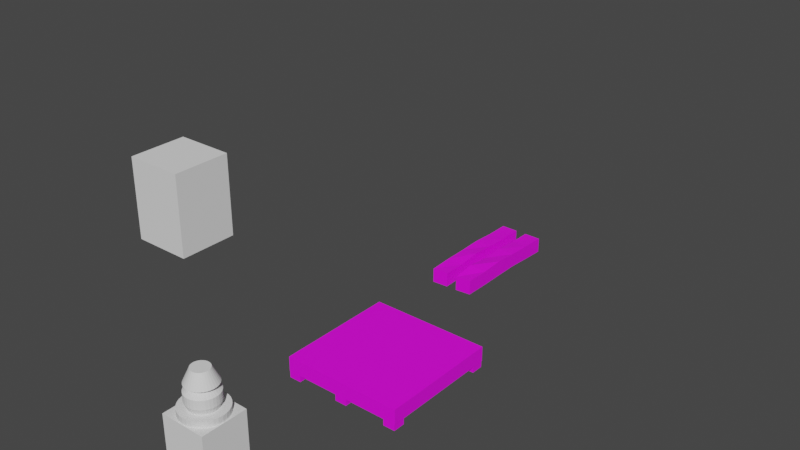 # Source: untitled.blend  (saved by Blender 2.93.21; exported with 4.5.12 LTS)
import bpy
from mathutils import Matrix  # noqa: F401  (used for matrix-valued properties, if any)

bpy.ops.wm.read_factory_settings(use_empty=True)
scene = bpy.context.scene
scene.name = 'Scene'

# ---- collections
col_collection = bpy.data.collections.new('Collection'); scene.collection.children.link(col_collection)
col_plataforma_2x2 = bpy.data.collections.new('Plataforma 2x2'); scene.collection.children.link(col_plataforma_2x2)
col_plataforma_tablas_sueltas = bpy.data.collections.new('Plataforma tablas sueltas'); scene.collection.children.link(col_plataforma_tablas_sueltas)

# ---- images (referenced by path relative to the original .blend; pixels are not part of the script)
import os
ASSET_DIR = os.environ.get("B2B_ASSET_DIR", "")  # directory of the original .blend (textures are referenced by path, not embedded)
HERE = os.path.dirname(os.path.abspath(__file__))  # packed textures are extracted next to this script under _unpacked/

def load_image(name, relpath, width, height, colorspace="sRGB"):
    """Load a texture the original file referenced (path relative to the .blend, or extracted next to this script)."""
    p = next((c for c in (os.path.join(HERE, relpath), os.path.join(ASSET_DIR, relpath)) if relpath and os.path.exists(c)), "")
    if p:
        img = bpy.data.images.load(p, check_existing=True)
        img.name = name
    else:  # same state as the original file: an image datablock whose file is absent (Cycles renders it pink)
        img = bpy.data.images.new(name, width, height)
        img.source = "FILE"
        img.filepath = "//" + (relpath or name)
    img.colorspace_settings.name = colorspace
    return img
img_texturescom_woodrough0089_1_seamless_s_jpg = load_image('TexturesCom_WoodRough0089_1_seamless_S.jpg', 'TexturesCom_WoodRough0089_1_seamless_S.jpg', 1024, 1024, 'sRGB')

# ---- materials (node trees are filled in below, after node groups)
mat_tablas = bpy.data.materials.new('Tablas')
mat_tablas.use_transparent_shadow = False
mat_madera_soporte = bpy.data.materials.new('madera soporte')
mat_madera_soporte.use_transparent_shadow = False

# ---- material node trees
mat_tablas.use_nodes = True; mat_tablas.node_tree.nodes.clear()
_N = mat_tablas.node_tree.nodes; _L = mat_tablas.node_tree.links
n0 = _N.new('ShaderNodeBsdfPrincipled'); n0.name = 'Principled BSDF'; n0.location = (10, 300)
n0.distribution = 'GGX'
n0.subsurface_method = 'BURLEY'
n0.inputs[3].default_value = 1.45
n0.inputs[27].default_value = (0.0, 0.0, 0.0, 1.0)
n0.inputs[28].default_value = 1.0
n1 = _N.new('ShaderNodeOutputMaterial'); n1.name = 'Material Output'; n1.location = (300, 300)
n2 = _N.new('ShaderNodeTexImage'); n2.name = 'Image Texture'; n2.location = (-280, 280)
n2.image = img_texturescom_woodrough0089_1_seamless_s_jpg
_L.new(n0.outputs[0], n1.inputs[0])
_L.new(n2.outputs[0], n0.inputs[0])
n1.is_active_output = True
mat_madera_soporte.use_nodes = True; mat_madera_soporte.node_tree.nodes.clear()
_N = mat_madera_soporte.node_tree.nodes; _L = mat_madera_soporte.node_tree.links
n0 = _N.new('ShaderNodeBsdfPrincipled'); n0.name = 'Principled BSDF'; n0.location = (10, 300)
n0.distribution = 'GGX'
n0.subsurface_method = 'BURLEY'
n0.inputs[3].default_value = 1.45
n0.inputs[27].default_value = (0.0, 0.0, 0.0, 1.0)
n0.inputs[28].default_value = 1.0
n1 = _N.new('ShaderNodeOutputMaterial'); n1.name = 'Material Output'; n1.location = (300, 300)
n2 = _N.new('ShaderNodeTexImage'); n2.name = 'Image Texture'; n2.location = (-280, 280)
n2.image = img_texturescom_woodrough0089_1_seamless_s_jpg
_L.new(n0.outputs[0], n1.inputs[0])
_L.new(n2.outputs[0], n0.inputs[0])
n1.is_active_output = True

# ---- world
world_world = bpy.data.worlds.new('World'); scene.world = world_world
world_world.use_nodes = True; world_world.node_tree.nodes.clear()
_N = world_world.node_tree.nodes; _L = world_world.node_tree.links
n0 = _N.new('ShaderNodeOutputWorld'); n0.name = 'World Output'; n0.location = (300, 300)
n1 = _N.new('ShaderNodeBackground'); n1.name = 'Background'; n1.location = (10, 300)
n1.inputs[0].default_value = (0.05088, 0.05088, 0.05088, 1.0)
_L.new(n1.outputs[0], n0.inputs[0])
n0.is_active_output = True
world_world.color = (0.05088, 0.05088, 0.05088)
world_world.use_sun_shadow = False
world_world.sun_shadow_jitter_overblur = 0.0

# ---- meshes
me_cube_001 = bpy.data.meshes.new('Cube.001')
me_cube_001.from_pydata([(-1.0, -1.0, -1.0), (-1.0, -1.0, 1.0), (-1.0, 1.0, -1.0), (-1.0, 1.0, 1.0), (1.0, -1.0, -1.0), (1.0, -1.0, 1.0), (1.0, 1.0, -1.0), (1.0, 1.0, 1.0)], [], [(0, 1, 3, 2), (2, 3, 7, 6), (6, 7, 5, 4), (4, 5, 1, 0), (2, 6, 4, 0), (7, 3, 1, 5)])
_uv = me_cube_001.uv_layers.new(name='UVMap')
_uv.uv.foreach_set('vector', [0.375, 0.0, 0.625, 0.0, 0.625, 0.25, 0.375, 0.25, 0.375, 0.25, 0.625, 0.25, 0.625, 0.5, 0.375, 0.5, 0.375, 0.5, 0.625, 0.5, 0.625, 0.75, 0.375, 0.75, 0.375, 0.75, 0.625, 0.75, 0.625, 1.0, 0.375, 1.0, 0.125, 0.5, 0.375, 0.5, 0.375, 0.75, 0.125, 0.75, 0.625, 0.5, 0.875, 0.5, 0.875, 0.75, 0.625, 0.75])
me_cube_001.use_remesh_fix_poles = True
me_cube_001.use_remesh_preserve_attributes = False
me_cube_001.update()
me_cylinder_001 = bpy.data.meshes.new('Cylinder.001')
me_cylinder_001.from_pydata([(-4.978e-08, 0.6089, -1.0), (0.0, 1.0, 1.0), (0.1188, 0.5972, -1.0), (0.1951, 0.9808, 1.0), (0.233, 0.5625, -1.0), (0.3827, 0.9239, 1.0), (0.3383, 0.5063, -1.0), (0.5556, 0.8315, 1.0), (0.4305, 0.4305, -1.0), (0.7071, 0.7071, 1.0), (0.5063, 0.3383, -1.0), (0.8315, 0.5556, 1.0), (0.5625, 0.233, -1.0), (0.9239, 0.3827, 1.0), (0.5972, 0.1188, -1.0), (0.9808, 0.1951, 1.0), (0.6089, -3.2e-08, -1.0), (1.0, -4.371e-08, 1.0), (0.5972, -0.1188, -1.0), (0.9808, -0.1951, 1.0), (0.5625, -0.233, -1.0), (0.9239, -0.3827, 1.0), (0.5063, -0.3383, -1.0), (0.8315, -0.5556, 1.0), (0.4305, -0.4305, -1.0), (0.7071, -0.7071, 1.0), (0.3383, -0.5063, -1.0), (0.5556, -0.8315, 1.0), (0.233, -0.5625, -1.0), (0.3827, -0.9239, 1.0), (0.1188, -0.5972, -1.0), (0.1951, -0.9808, 1.0), (-6.4e-08, -0.6089, -1.0), (-8.742e-08, -1.0, 1.0), (-0.1188, -0.5972, -1.0), (-0.1951, -0.9808, 1.0), (-0.233, -0.5625, -1.0), (-0.3827, -0.9239, 1.0), (-0.3383, -0.5063, -1.0), (-0.5556, -0.8315, 1.0), (-0.4305, -0.4305, -1.0), (-0.7071, -0.7071, 1.0), (-0.5063, -0.3383, -1.0), (-0.8315, -0.5556, 1.0), (-0.5625, -0.233, -1.0), (-0.9239, -0.3827, 1.0), (-0.5972, -0.1188, -1.0), (-0.9808, -0.1951, 1.0), (-0.6089, 1.192e-08, -1.0), (-1.0, 1.192e-08, 1.0), (-0.5972, 0.1188, -1.0), (-0.9808, 0.1951, 1.0), (-0.5625, 0.233, -1.0), (-0.9239, 0.3827, 1.0), (-0.5063, 0.3383, -1.0), (-0.8315, 0.5556, 1.0), (-0.4305, 0.4305, -1.0), (-0.7071, 0.7071, 1.0), (-0.3383, 0.5063, -1.0), (-0.5556, 0.8315, 1.0), (-0.233, 0.5625, -1.0), (-0.3827, 0.9239, 1.0), (-0.1188, 0.5972, -1.0), (-0.1951, 0.9808, 1.0), (0.0, 1.0, -1.0), (0.1951, 0.9808, -1.0), (0.3827, 0.9239, -1.0), (0.5556, 0.8315, -1.0), (0.7071, 0.7071, -1.0), (0.8315, 0.5556, -1.0), (0.9239, 0.3827, -1.0), (0.9808, 0.1951, -1.0), (1.0, -4.371e-08, -1.0), (0.9808, -0.1951, -1.0), (0.9239, -0.3827, -1.0), (0.8315, -0.5556, -1.0), (0.7071, -0.7071, -1.0), (0.5556, -0.8315, -1.0), (0.3827, -0.9239, -1.0), (0.1951, -0.9808, -1.0), (-8.742e-08, -1.0, -1.0), (-0.1951, -0.9808, -1.0), (-0.3827, -0.9239, -1.0), (-0.5556, -0.8315, -1.0), (-0.7071, -0.7071, -1.0), (-0.8315, -0.5556, -1.0), (-0.9239, -0.3827, -1.0), (-0.9808, -0.1951, -1.0), (-1.0, 1.192e-08, -1.0), (-0.9808, 0.1951, -1.0), (-0.9239, 0.3827, -1.0), (-0.8315, 0.5556, -1.0), (-0.7071, 0.7071, -1.0), (-0.5556, 0.8315, -1.0), (-0.3827, 0.9239, -1.0), (-0.1951, 0.9808, -1.0), (0.0, 1.0, -1.0), (0.1951, 0.9808, -1.0), (0.3827, 0.9239, -1.0), (0.5556, 0.8315, -1.0), (0.7071, 0.7071, -1.0), (0.8315, 0.5556, -1.0), (0.9239, 0.3827, -1.0), (0.9808, 0.1951, -1.0), (1.0, -4.371e-08, -1.0), (0.9808, -0.1951, -1.0), (0.9239, -0.3827, -1.0), (0.8315, -0.5556, -1.0), (0.7071, -0.7071, -1.0), (0.5556, -0.8315, -1.0), (0.3827, -0.9239, -1.0), (0.1951, -0.9808, -1.0), (-8.742e-08, -1.0, -1.0), (-0.1951, -0.9808, -1.0), (-0.3827, -0.9239, -1.0), (-0.5556, -0.8315, -1.0), (-0.7071, -0.7071, -1.0), (-0.8315, -0.5556, -1.0), (-0.9239, -0.3827, -1.0), (-0.9808, -0.1951, -1.0), (-1.0, 1.192e-08, -1.0), (-0.9808, 0.1951, -1.0), (-0.9239, 0.3827, -1.0), (-0.8315, 0.5556, -1.0), (-0.7071, 0.7071, -1.0), (-0.5556, 0.8315, -1.0), (-0.3827, 0.9239, -1.0), (-0.1951, 0.9808, -1.0), (-6.745e-08, 0.7209, -2.557), (0.1406, 0.707, -2.557), (0.2759, 0.666, -2.557), (0.4005, 0.5994, -2.557), (0.5097, 0.5097, -2.557), (0.5994, 0.4005, -2.557), (0.666, 0.2759, -2.557), (0.707, 0.1406, -2.557), (0.7209, -3.614e-08, -2.557), (0.707, -0.1406, -2.557), (0.666, -0.2759, -2.557), (0.5994, -0.4005, -2.557), (0.5097, -0.5097, -2.557), (0.4005, -0.5994, -2.557), (0.2759, -0.666, -2.557), (0.1406, -0.707, -2.557), (-8.428e-08, -0.7209, -2.557), (-0.1406, -0.707, -2.557), (-0.2759, -0.666, -2.557), (-0.4005, -0.5994, -2.557), (-0.5097, -0.5097, -2.557), (-0.5994, -0.4005, -2.557), (-0.666, -0.2759, -2.557), (-0.707, -0.1406, -2.557), (-0.7209, 1.587e-08, -2.557), (-0.707, 0.1406, -2.557), (-0.666, 0.2759, -2.557), (-0.5994, 0.4005, -2.557), (-0.5097, 0.5097, -2.557), (-0.4005, 0.5994, -2.557), (-0.2759, 0.666, -2.557), (-0.1406, 0.707, -2.557), (-7.225e-08, 0.7209, -4.849), (0.1406, 0.707, -4.849), (0.2759, 0.666, -4.849), (0.4005, 0.5994, -4.849), (0.5097, 0.5097, -4.849), (0.5994, 0.4005, -4.849), (0.666, 0.2759, -4.849), (0.707, 0.1406, -4.849), (0.7209, -3.614e-08, -4.849), (0.707, -0.1406, -4.849), (0.666, -0.2759, -4.849), (0.5994, -0.4005, -4.849), (0.5097, -0.5097, -4.849), (0.4005, -0.5994, -4.849), (0.2759, -0.666, -4.849), (0.1406, -0.707, -4.849), (-8.908e-08, -0.7209, -4.849), (-0.1406, -0.707, -4.849), (-0.2759, -0.666, -4.849), (-0.4005, -0.5994, -4.849), (-0.5097, -0.5097, -4.849), (-0.5994, -0.4005, -4.849), (-0.666, -0.2759, -4.849), (-0.707, -0.1406, -4.849), (-0.7209, 1.587e-08, -4.849), (-0.707, 0.1406, -4.849), (-0.666, 0.2759, -4.849), (-0.5994, 0.4005, -4.849), (-0.5097, 0.5097, -4.849), (-0.4005, 0.5994, -4.849), (-0.2759, 0.666, -4.849), (-0.1406, 0.707, -4.849), (-7.225e-08, 0.7209, -4.849), (0.1406, 0.707, -4.849), (0.2759, 0.666, -4.849), (0.4005, 0.5994, -4.849), (0.5097, 0.5097, -4.849), (0.5994, 0.4005, -4.849), (0.666, 0.2759, -4.849), (0.707, 0.1406, -4.849), (0.7209, -3.614e-08, -4.849), (0.707, -0.1406, -4.849), (0.666, -0.2759, -4.849), (0.5994, -0.4005, -4.849), (0.5097, -0.5097, -4.849), (0.4005, -0.5994, -4.849), (0.2759, -0.666, -4.849), (0.1406, -0.707, -4.849), (-8.908e-08, -0.7209, -4.849), (-0.1406, -0.707, -4.849), (-0.2759, -0.666, -4.849), (-0.4005, -0.5994, -4.849), (-0.5097, -0.5097, -4.849), (-0.5994, -0.4005, -4.849), (-0.666, -0.2759, -4.849), (-0.707, -0.1406, -4.849), (-0.7209, 1.587e-08, -4.849), (-0.707, 0.1406, -4.849), (-0.666, 0.2759, -4.849), (-0.5994, 0.4005, -4.849), (-0.5097, 0.5097, -4.849), (-0.4005, 0.5994, -4.849), (-0.2759, 0.666, -4.849), (-0.1406, 0.707, -4.849), (-7.637e-08, 0.6874, -6.739), (0.1341, 0.6742, -6.739), (0.263, 0.6351, -6.739), (0.3819, 0.5715, -6.739), (0.486, 0.486, -6.739), (0.5715, 0.3819, -6.739), (0.6351, 0.263, -6.739), (0.6742, 0.1341, -6.739), (0.6874, -4.123e-08, -6.739), (0.6742, -0.1341, -6.739), (0.6351, -0.263, -6.739), (0.5715, -0.3819, -6.739), (0.486, -0.486, -6.739), (0.3819, -0.5715, -6.739), (0.263, -0.6351, -6.739), (0.1341, -0.6742, -6.739), (-9.242e-08, -0.6874, -6.739), (-0.1341, -0.6742, -6.739), (-0.263, -0.6351, -6.739), (-0.3819, -0.5715, -6.739), (-0.486, -0.486, -6.739), (-0.5715, -0.3819, -6.739), (-0.6351, -0.263, -6.739), (-0.6742, -0.1341, -6.739), (-0.6874, 8.355e-09, -6.739), (-0.6742, 0.1341, -6.739), (-0.6351, 0.263, -6.739), (-0.5715, 0.3819, -6.739), (-0.486, 0.486, -6.739), (-0.3819, 0.5715, -6.739), (-0.263, 0.6351, -6.739), (-0.1341, 0.6742, -6.739), (-4.575e-08, 0.3341, -6.739), (0.06518, 0.3277, -6.739), (0.1279, 0.3087, -6.739), (0.1856, 0.2778, -6.739), (0.2362, 0.2362, -6.739), (0.2778, 0.1856, -6.739), (0.3087, 0.1279, -6.739), (0.3277, 0.06518, -6.739), (0.3341, -2.039e-08, -6.739), (0.3277, -0.06518, -6.739), (0.3087, -0.1279, -6.739), (0.2778, -0.1856, -6.739), (0.2362, -0.2362, -6.739), (0.1856, -0.2778, -6.739), (0.1279, -0.3087, -6.739), (0.06518, -0.3277, -6.739), (-5.355e-08, -0.3341, -6.739), (-0.06518, -0.3277, -6.739), (-0.1279, -0.3087, -6.739), (-0.1856, -0.2778, -6.739), (-0.2362, -0.2362, -6.739), (-0.2778, -0.1856, -6.739), (-0.3087, -0.1279, -6.739), (-0.3277, -0.06518, -6.739), (-0.3341, 3.712e-09, -6.739), (-0.3277, 0.06518, -6.739), (-0.3087, 0.1279, -6.739), (-0.2778, 0.1856, -6.739), (-0.2362, 0.2362, -6.739), (-0.1856, 0.2778, -6.739), (-0.1279, 0.3087, -6.739), (-0.06518, 0.3277, -6.739), (-3.278e-08, 0.3956, -10.23), (0.07718, 0.388, -10.23), (0.1514, 0.3655, -10.23), (0.2198, 0.3289, -10.23), (0.2797, 0.2797, -10.23), (0.3289, 0.2198, -10.23), (0.3655, 0.1514, -10.23), (0.388, 0.07718, -10.23), (0.3956, -2.949e-08, -10.23), (0.388, -0.07718, -10.23), (0.3655, -0.1514, -10.23), (0.3289, -0.2198, -10.23), (0.2797, -0.2797, -10.23), (0.2198, -0.3289, -10.23), (0.1514, -0.3655, -10.23), (0.07718, -0.388, -10.23), (-4.202e-08, -0.3956, -10.23), (-0.07718, -0.388, -10.23), (-0.1514, -0.3655, -10.23), (-0.2198, -0.3289, -10.23), (-0.2797, -0.2797, -10.23), (-0.3289, -0.2198, -10.23), (-0.3655, -0.1514, -10.23), (-0.388, -0.07718, -10.23), (-0.3956, -9.52e-10, -10.23), (-0.388, 0.07718, -10.23), (-0.3655, 0.1514, -10.23), (-0.3289, 0.2198, -10.23), (-0.2797, 0.2797, -10.23), (-0.2198, 0.3289, -10.23), (-0.1514, 0.3655, -10.23), (-0.07718, 0.388, -10.23)], [], [(64, 1, 3, 65), (65, 3, 5, 66), (66, 5, 7, 67), (67, 7, 9, 68), (68, 9, 11, 69), (69, 11, 13, 70), (70, 13, 15, 71), (71, 15, 17, 72), (72, 17, 19, 73), (73, 19, 21, 74), (74, 21, 23, 75), (75, 23, 25, 76), (76, 25, 27, 77), (77, 27, 29, 78), (78, 29, 31, 79), (79, 31, 33, 80), (80, 33, 35, 81), (81, 35, 37, 82), (82, 37, 39, 83), (83, 39, 41, 84), (84, 41, 43, 85), (85, 43, 45, 86), (86, 45, 47, 87), (87, 47, 49, 88), (88, 49, 51, 89), (89, 51, 53, 90), (90, 53, 55, 91), (91, 55, 57, 92), (92, 57, 59, 93), (93, 59, 61, 94), (3, 1, 63, 61, 59, 57, 55, 53, 51, 49, 47, 45, 43, 41, 39, 37, 35, 33, 31, 29, 27, 25, 23, 21, 19, 17, 15, 13, 11, 9, 7, 5), (94, 61, 63, 95), (95, 63, 1, 64), (48, 50, 153, 152), (97, 96, 64, 65), (98, 97, 65, 66), (99, 98, 66, 67), (100, 99, 67, 68), (101, 100, 68, 69), (102, 101, 69, 70), (103, 102, 70, 71), (104, 103, 71, 72), (105, 104, 72, 73), (106, 105, 73, 74), (107, 106, 74, 75), (108, 107, 75, 76), (109, 108, 76, 77), (110, 109, 77, 78), (111, 110, 78, 79), (112, 111, 79, 80), (113, 112, 80, 81), (114, 113, 81, 82), (115, 114, 82, 83), (116, 115, 83, 84), (117, 116, 84, 85), (118, 117, 85, 86), (119, 118, 86, 87), (120, 119, 87, 88), (121, 120, 88, 89), (122, 121, 89, 90), (123, 122, 90, 91), (124, 123, 91, 92), (125, 124, 92, 93), (126, 125, 93, 94), (127, 126, 94, 95), (96, 127, 95, 64), (2, 0, 96, 97), (4, 2, 97, 98), (6, 4, 98, 99), (8, 6, 99, 100), (10, 8, 100, 101), (12, 10, 101, 102), (14, 12, 102, 103), (16, 14, 103, 104), (18, 16, 104, 105), (20, 18, 105, 106), (22, 20, 106, 107), (24, 22, 107, 108), (26, 24, 108, 109), (28, 26, 109, 110), (30, 28, 110, 111), (32, 30, 111, 112), (34, 32, 112, 113), (36, 34, 113, 114), (38, 36, 114, 115), (40, 38, 115, 116), (42, 40, 116, 117), (44, 42, 117, 118), (46, 44, 118, 119), (48, 46, 119, 120), (50, 48, 120, 121), (52, 50, 121, 122), (54, 52, 122, 123), (56, 54, 123, 124), (58, 56, 124, 125), (60, 58, 125, 126), (62, 60, 126, 127), (0, 62, 127, 96), (128, 129, 161, 160), (22, 24, 140, 139), (50, 52, 154, 153), (24, 26, 141, 140), (52, 54, 155, 154), (26, 28, 142, 141), (0, 2, 129, 128), (54, 56, 156, 155), (28, 30, 143, 142), (2, 4, 130, 129), (56, 58, 157, 156), (30, 32, 144, 143), (4, 6, 131, 130), (58, 60, 158, 157), (32, 34, 145, 144), (6, 8, 132, 131), (60, 62, 159, 158), (34, 36, 146, 145), (8, 10, 133, 132), (62, 0, 128, 159), (36, 38, 147, 146), (10, 12, 134, 133), (38, 40, 148, 147), (12, 14, 135, 134), (40, 42, 149, 148), (14, 16, 136, 135), (42, 44, 150, 149), (16, 18, 137, 136), (44, 46, 151, 150), (18, 20, 138, 137), (46, 48, 152, 151), (20, 22, 139, 138), (163, 164, 196, 195), (155, 156, 188, 187), (142, 143, 175, 174), (129, 130, 162, 161), (156, 157, 189, 188), (143, 144, 176, 175), (130, 131, 163, 162), (157, 158, 190, 189), (144, 145, 177, 176), (131, 132, 164, 163), (158, 159, 191, 190), (145, 146, 178, 177), (132, 133, 165, 164), (159, 128, 160, 191), (146, 147, 179, 178), (133, 134, 166, 165), (147, 148, 180, 179), (134, 135, 167, 166), (148, 149, 181, 180), (135, 136, 168, 167), (149, 150, 182, 181), (136, 137, 169, 168), (150, 151, 183, 182), (137, 138, 170, 169), (151, 152, 184, 183), (138, 139, 171, 170), (152, 153, 185, 184), (139, 140, 172, 171), (153, 154, 186, 185), (140, 141, 173, 172), (154, 155, 187, 186), (141, 142, 174, 173), (211, 212, 276, 275), (190, 191, 223, 222), (177, 178, 210, 209), (164, 165, 197, 196), (191, 160, 192, 223), (178, 179, 211, 210), (165, 166, 198, 197), (179, 180, 212, 211), (166, 167, 199, 198), (180, 181, 213, 212), (167, 168, 200, 199), (181, 182, 214, 213), (168, 169, 201, 200), (182, 183, 215, 214), (169, 170, 202, 201), (183, 184, 216, 215), (170, 171, 203, 202), (184, 185, 217, 216), (171, 172, 204, 203), (185, 186, 218, 217), (172, 173, 205, 204), (186, 187, 219, 218), (173, 174, 206, 205), (160, 161, 193, 192), (187, 188, 220, 219), (174, 175, 207, 206), (161, 162, 194, 193), (188, 189, 221, 220), (175, 176, 208, 207), (162, 163, 195, 194), (189, 190, 222, 221), (176, 177, 209, 208), (232, 233, 297, 296), (198, 199, 263, 262), (212, 213, 277, 276), (199, 200, 264, 263), (213, 214, 278, 277), (200, 201, 265, 264), (214, 215, 279, 278), (201, 202, 266, 265), (215, 216, 280, 279), (202, 203, 267, 266), (216, 217, 281, 280), (203, 204, 268, 267), (217, 218, 282, 281), (204, 205, 269, 268), (218, 219, 283, 282), (205, 206, 270, 269), (192, 193, 257, 256), (219, 220, 284, 283), (206, 207, 271, 270), (193, 194, 258, 257), (220, 221, 285, 284), (207, 208, 272, 271), (194, 195, 259, 258), (221, 222, 286, 285), (208, 209, 273, 272), (195, 196, 260, 259), (222, 223, 287, 286), (209, 210, 274, 273), (196, 197, 261, 260), (223, 192, 256, 287), (210, 211, 275, 274), (197, 198, 262, 261), (225, 224, 256, 257), (226, 225, 257, 258), (227, 226, 258, 259), (228, 227, 259, 260), (229, 228, 260, 261), (230, 229, 261, 262), (231, 230, 262, 263), (232, 231, 263, 264), (233, 232, 264, 265), (234, 233, 265, 266), (235, 234, 266, 267), (236, 235, 267, 268), (237, 236, 268, 269), (238, 237, 269, 270), (239, 238, 270, 271), (240, 239, 271, 272), (241, 240, 272, 273), (242, 241, 273, 274), (243, 242, 274, 275), (244, 243, 275, 276), (245, 244, 276, 277), (246, 245, 277, 278), (247, 246, 278, 279), (248, 247, 279, 280), (249, 248, 280, 281), (250, 249, 281, 282), (251, 250, 282, 283), (252, 251, 283, 284), (253, 252, 284, 285), (254, 253, 285, 286), (255, 254, 286, 287), (224, 255, 287, 256), (288, 289, 290, 291, 292, 293, 294, 295, 296, 297, 298, 299, 300, 301, 302, 303, 304, 305, 306, 307, 308, 309, 310, 311, 312, 313, 314, 315, 316, 317, 318, 319), (246, 247, 311, 310), (233, 234, 298, 297), (247, 248, 312, 311), (234, 235, 299, 298), (248, 249, 313, 312), (235, 236, 300, 299), (249, 250, 314, 313), (236, 237, 301, 300), (250, 251, 315, 314), (237, 238, 302, 301), (224, 225, 289, 288), (251, 252, 316, 315), (238, 239, 303, 302), (225, 226, 290, 289), (252, 253, 317, 316), (239, 240, 304, 303), (226, 227, 291, 290), (253, 254, 318, 317), (240, 241, 305, 304), (227, 228, 292, 291), (254, 255, 319, 318), (241, 242, 306, 305), (228, 229, 293, 292), (255, 224, 288, 319), (242, 243, 307, 306), (229, 230, 294, 293), (243, 244, 308, 307), (230, 231, 295, 294), (244, 245, 309, 308), (231, 232, 296, 295), (245, 246, 310, 309)])
_uv = me_cylinder_001.uv_layers.new(name='UVMap')
_uv.uv.foreach_set('vector', [1.0, 0.5, 1.0, 1.0, 0.9688, 1.0, 0.9688, 0.5, 0.9688, 0.5, 0.9688, 1.0, 0.9375, 1.0, 0.9375, 0.5, 0.9375, 0.5, 0.9375, 1.0, 0.9062, 1.0, 0.9062, 0.5, 0.9062, 0.5, 0.9062, 1.0, 0.875, 1.0, 0.875, 0.5, 0.875, 0.5, 0.875, 1.0, 0.8438, 1.0, 0.8438, 0.5, 0.8438, 0.5, 0.8438, 1.0, 0.8125, 1.0, 0.8125, 0.5, 0.8125, 0.5, 0.8125, 1.0, 0.7812, 1.0, 0.7812, 0.5, 0.7812, 0.5, 0.7812, 1.0, 0.75, 1.0, 0.75, 0.5, 0.75, 0.5, 0.75, 1.0, 0.7188, 1.0, 0.7188, 0.5, 0.7188, 0.5, 0.7188, 1.0, 0.6875, 1.0, 0.6875, 0.5, 0.6875, 0.5, 0.6875, 1.0, 0.6562, 1.0, 0.6562, 0.5, 0.6562, 0.5, 0.6562, 1.0, 0.625, 1.0, 0.625, 0.5, 0.625, 0.5, 0.625, 1.0, 0.5938, 1.0, 0.5938, 0.5, 0.5938, 0.5, 0.5938, 1.0, 0.5625, 1.0, 0.5625, 0.5, 0.5625, 0.5, 0.5625, 1.0, 0.5312, 1.0, 0.5312, 0.5, 0.5312, 0.5, 0.5312, 1.0, 0.5, 1.0, 0.5, 0.5, 0.5, 0.5, 0.5, 1.0, 0.4688, 1.0, 0.4688, 0.5, 0.4688, 0.5, 0.4688, 1.0, 0.4375, 1.0, 0.4375, 0.5, 0.4375, 0.5, 0.4375, 1.0, 0.4062, 1.0, 0.4062, 0.5, 0.4062, 0.5, 0.4062, 1.0, 0.375, 1.0, 0.375, 0.5, 0.375, 0.5, 0.375, 1.0, 0.3438, 1.0, 0.3438, 0.5, 0.3438, 0.5, 0.3438, 1.0, 0.3125, 1.0, 0.3125, 0.5, 0.3125, 0.5, 0.3125, 1.0, 0.2812, 1.0, 0.2812, 0.5, 0.2812, 0.5, 0.2812, 1.0, 0.25, 1.0, 0.25, 0.5, 0.25, 0.5, 0.25, 1.0, 0.2188, 1.0, 0.2188, 0.5, 0.2188, 0.5, 0.2188, 1.0, 0.1875, 1.0, 0.1875, 0.5, 0.1875, 0.5, 0.1875, 1.0, 0.1562, 1.0, 0.1562, 0.5, 0.1562, 0.5, 0.1562, 1.0, 0.125, 1.0, 0.125, 0.5, 0.125, 0.5, 0.125, 1.0, 0.09375, 1.0, 0.09375, 0.5, 0.09375, 0.5, 0.09375, 1.0, 0.0625, 1.0, 0.0625, 0.5, 0.2968, 0.4854, 0.25, 0.49, 0.2032, 0.4854, 0.1582, 0.4717, 0.1167, 0.4496, 0.08029, 0.4197, 0.05045, 0.3833, 0.02827, 0.3418, 0.01461, 0.2968, 0.01, 0.25, 0.01461, 0.2032, 0.02827, 0.1582, 0.05045, 0.1167, 0.08029, 0.08029, 0.1167, 0.05045, 0.1582, 0.02827, 0.2032, 0.01461, 0.25, 0.01, 0.2968, 0.01461, 0.3418, 0.02827, 0.3833, 0.05045, 0.4197, 0.08029, 0.4496, 0.1167, 0.4717, 0.1582, 0.4854, 0.2032, 0.49, 0.25, 0.4854, 0.2968, 0.4717, 0.3418, 0.4496, 0.3833, 0.4197, 0.4197, 0.3833, 0.4496, 0.3418, 0.4717, 0.0625, 0.5, 0.0625, 1.0, 0.03125, 1.0, 0.03125, 0.5, 0.03125, 0.5, 0.03125, 1.0, 0.0, 1.0, 0.0, 0.5, 0.6039, 0.25, 0.6067, 0.2785, 0.6067, 0.2785, 0.6039, 0.25, 0.7968, 0.4854, 0.75, 0.49, 0.75, 0.49, 0.7968, 0.4854, 0.8418, 0.4717, 0.7968, 0.4854, 0.7968, 0.4854, 0.8418, 0.4717, 0.8833, 0.4496, 0.8418, 0.4717, 0.8418, 0.4717, 0.8833, 0.4496, 0.9197, 0.4197, 0.8833, 0.4496, 0.8833, 0.4496, 0.9197, 0.4197, 0.9496, 0.3833, 0.9197, 0.4197, 0.9197, 0.4197, 0.9496, 0.3833, 0.9717, 0.3418, 0.9496, 0.3833, 0.9496, 0.3833, 0.9717, 0.3418, 0.9854, 0.2968, 0.9717, 0.3418, 0.9717, 0.3418, 0.9854, 0.2968, 0.99, 0.25, 0.9854, 0.2968, 0.9854, 0.2968, 0.99, 0.25, 0.9854, 0.2032, 0.99, 0.25, 0.99, 0.25, 0.9854, 0.2032, 0.9717, 0.1582, 0.9854, 0.2032, 0.9854, 0.2032, 0.9717, 0.1582, 0.9496, 0.1167, 0.9717, 0.1582, 0.9717, 0.1582, 0.9496, 0.1167, 0.9197, 0.08029, 0.9496, 0.1167, 0.9496, 0.1167, 0.9197, 0.08029, 0.8833, 0.05045, 0.9197, 0.08029, 0.9197, 0.08029, 0.8833, 0.05045, 0.8418, 0.02827, 0.8833, 0.05045, 0.8833, 0.05045, 0.8418, 0.02827, 0.7968, 0.01461, 0.8418, 0.02827, 0.8418, 0.02827, 0.7968, 0.01461, 0.75, 0.01, 0.7968, 0.01461, 0.7968, 0.01461, 0.75, 0.01, 0.7032, 0.01461, 0.75, 0.01, 0.75, 0.01, 0.7032, 0.01461, 0.6582, 0.02827, 0.7032, 0.01461, 0.7032, 0.01461, 0.6582, 0.02827, 0.6167, 0.05045, 0.6582, 0.02827, 0.6582, 0.02827, 0.6167, 0.05045, 0.5803, 0.08029, 0.6167, 0.05045, 0.6167, 0.05045, 0.5803, 0.08029, 0.5504, 0.1167, 0.5803, 0.08029, 0.5803, 0.08029, 0.5504, 0.1167, 0.5283, 0.1582, 0.5504, 0.1167, 0.5504, 0.1167, 0.5283, 0.1582, 0.5146, 0.2032, 0.5283, 0.1582, 0.5283, 0.1582, 0.5146, 0.2032, 0.51, 0.25, 0.5146, 0.2032, 0.5146, 0.2032, 0.51, 0.25, 0.5146, 0.2968, 0.51, 0.25, 0.51, 0.25, 0.5146, 0.2968, 0.5283, 0.3418, 0.5146, 0.2968, 0.5146, 0.2968, 0.5283, 0.3418, 0.5504, 0.3833, 0.5283, 0.3418, 0.5283, 0.3418, 0.5504, 0.3833, 0.5803, 0.4197, 0.5504, 0.3833, 0.5504, 0.3833, 0.5803, 0.4197, 0.6167, 0.4496, 0.5803, 0.4197, 0.5803, 0.4197, 0.6167, 0.4496, 0.6582, 0.4717, 0.6167, 0.4496, 0.6167, 0.4496, 0.6582, 0.4717, 0.7032, 0.4854, 0.6582, 0.4717, 0.6582, 0.4717, 0.7032, 0.4854, 0.75, 0.49, 0.7032, 0.4854, 0.7032, 0.4854, 0.75, 0.49, 0.7785, 0.3933, 0.75, 0.3961, 0.75, 0.49, 0.7968, 0.4854, 0.8059, 0.385, 0.7785, 0.3933, 0.7968, 0.4854, 0.8418, 0.4717, 0.8312, 0.3715, 0.8059, 0.385, 0.8418, 0.4717, 0.8833, 0.4496, 0.8533, 0.3533, 0.8312, 0.3715, 0.8833, 0.4496, 0.9197, 0.4197, 0.8715, 0.3312, 0.8533, 0.3533, 0.9197, 0.4197, 0.9496, 0.3833, 0.885, 0.3059, 0.8715, 0.3312, 0.9496, 0.3833, 0.9717, 0.3418, 0.8933, 0.2785, 0.885, 0.3059, 0.9717, 0.3418, 0.9854, 0.2968, 0.8961, 0.25, 0.8933, 0.2785, 0.9854, 0.2968, 0.99, 0.25, 0.8933, 0.2215, 0.8961, 0.25, 0.99, 0.25, 0.9854, 0.2032, 0.885, 0.1941, 0.8933, 0.2215, 0.9854, 0.2032, 0.9717, 0.1582, 0.8715, 0.1688, 0.885, 0.1941, 0.9717, 0.1582, 0.9496, 0.1167, 0.8533, 0.1467, 0.8715, 0.1688, 0.9496, 0.1167, 0.9197, 0.08029, 0.8312, 0.1285, 0.8533, 0.1467, 0.9197, 0.08029, 0.8833, 0.05045, 0.8059, 0.115, 0.8312, 0.1285, 0.8833, 0.05045, 0.8418, 0.02827, 0.7785, 0.1067, 0.8059, 0.115, 0.8418, 0.02827, 0.7968, 0.01461, 0.75, 0.1039, 0.7785, 0.1067, 0.7968, 0.01461, 0.75, 0.01, 0.7215, 0.1067, 0.75, 0.1039, 0.75, 0.01, 0.7032, 0.01461, 0.6941, 0.115, 0.7215, 0.1067, 0.7032, 0.01461, 0.6582, 0.02827, 0.6688, 0.1285, 0.6941, 0.115, 0.6582, 0.02827, 0.6167, 0.05045, 0.6467, 0.1467, 0.6688, 0.1285, 0.6167, 0.05045, 0.5803, 0.08029, 0.6285, 0.1688, 0.6467, 0.1467, 0.5803, 0.08029, 0.5504, 0.1167, 0.615, 0.1941, 0.6285, 0.1688, 0.5504, 0.1167, 0.5283, 0.1582, 0.6067, 0.2215, 0.615, 0.1941, 0.5283, 0.1582, 0.5146, 0.2032, 0.6039, 0.25, 0.6067, 0.2215, 0.5146, 0.2032, 0.51, 0.25, 0.6067, 0.2785, 0.6039, 0.25, 0.51, 0.25, 0.5146, 0.2968, 0.615, 0.3059, 0.6067, 0.2785, 0.5146, 0.2968, 0.5283, 0.3418, 0.6285, 0.3312, 0.615, 0.3059, 0.5283, 0.3418, 0.5504, 0.3833, 0.6467, 0.3533, 0.6285, 0.3312, 0.5504, 0.3833, 0.5803, 0.4197, 0.6688, 0.3715, 0.6467, 0.3533, 0.5803, 0.4197, 0.6167, 0.4496, 0.6941, 0.385, 0.6688, 0.3715, 0.6167, 0.4496, 0.6582, 0.4717, 0.7215, 0.3933, 0.6941, 0.385, 0.6582, 0.4717, 0.7032, 0.4854, 0.75, 0.3961, 0.7215, 0.3933, 0.7032, 0.4854, 0.75, 0.49, 0.75, 0.3961, 0.7785, 0.3933, 0.7785, 0.3933, 0.75, 0.3961, 0.8715, 0.1688, 0.8533, 0.1467, 0.8533, 0.1467, 0.8715, 0.1688, 0.6067, 0.2785, 0.615, 0.3059, 0.615, 0.3059, 0.6067, 0.2785, 0.8533, 0.1467, 0.8312, 0.1285, 0.8312, 0.1285, 0.8533, 0.1467, 0.615, 0.3059, 0.6285, 0.3312, 0.6285, 0.3312, 0.615, 0.3059, 0.8312, 0.1285, 0.8059, 0.115, 0.8059, 0.115, 0.8312, 0.1285, 0.75, 0.3961, 0.7785, 0.3933, 0.7785, 0.3933, 0.75, 0.3961, 0.6285, 0.3312, 0.6467, 0.3533, 0.6467, 0.3533, 0.6285, 0.3312, 0.8059, 0.115, 0.7785, 0.1067, 0.7785, 0.1067, 0.8059, 0.115, 0.7785, 0.3933, 0.8059, 0.385, 0.8059, 0.385, 0.7785, 0.3933, 0.6467, 0.3533, 0.6688, 0.3715, 0.6688, 0.3715, 0.6467, 0.3533, 0.7785, 0.1067, 0.75, 0.1039, 0.75, 0.1039, 0.7785, 0.1067, 0.8059, 0.385, 0.8312, 0.3715, 0.8312, 0.3715, 0.8059, 0.385, 0.6688, 0.3715, 0.6941, 0.385, 0.6941, 0.385, 0.6688, 0.3715, 0.75, 0.1039, 0.7215, 0.1067, 0.7215, 0.1067, 0.75, 0.1039, 0.8312, 0.3715, 0.8533, 0.3533, 0.8533, 0.3533, 0.8312, 0.3715, 0.6941, 0.385, 0.7215, 0.3933, 0.7215, 0.3933, 0.6941, 0.385, 0.7215, 0.1067, 0.6941, 0.115, 0.6941, 0.115, 0.7215, 0.1067, 0.8533, 0.3533, 0.8715, 0.3312, 0.8715, 0.3312, 0.8533, 0.3533, 0.7215, 0.3933, 0.75, 0.3961, 0.75, 0.3961, 0.7215, 0.3933, 0.6941, 0.115, 0.6688, 0.1285, 0.6688, 0.1285, 0.6941, 0.115, 0.8715, 0.3312, 0.885, 0.3059, 0.885, 0.3059, 0.8715, 0.3312, 0.6688, 0.1285, 0.6467, 0.1467, 0.6467, 0.1467, 0.6688, 0.1285, 0.885, 0.3059, 0.8933, 0.2785, 0.8933, 0.2785, 0.885, 0.3059, 0.6467, 0.1467, 0.6285, 0.1688, 0.6285, 0.1688, 0.6467, 0.1467, 0.8933, 0.2785, 0.8961, 0.25, 0.8961, 0.25, 0.8933, 0.2785, 0.6285, 0.1688, 0.615, 0.1941, 0.615, 0.1941, 0.6285, 0.1688, 0.8961, 0.25, 0.8933, 0.2215, 0.8933, 0.2215, 0.8961, 0.25, 0.615, 0.1941, 0.6067, 0.2215, 0.6067, 0.2215, 0.615, 0.1941, 0.8933, 0.2215, 0.885, 0.1941, 0.885, 0.1941, 0.8933, 0.2215, 0.6067, 0.2215, 0.6039, 0.25, 0.6039, 0.25, 0.6067, 0.2215, 0.885, 0.1941, 0.8715, 0.1688, 0.8715, 0.1688, 0.885, 0.1941, 0.8312, 0.3715, 0.8533, 0.3533, 0.8533, 0.3533, 0.8312, 0.3715, 0.6285, 0.3312, 0.6467, 0.3533, 0.6467, 0.3533, 0.6285, 0.3312, 0.8059, 0.115, 0.7785, 0.1067, 0.7785, 0.1067, 0.8059, 0.115, 0.7785, 0.3933, 0.8059, 0.385, 0.8059, 0.385, 0.7785, 0.3933, 0.6467, 0.3533, 0.6688, 0.3715, 0.6688, 0.3715, 0.6467, 0.3533, 0.7785, 0.1067, 0.75, 0.1039, 0.75, 0.1039, 0.7785, 0.1067, 0.8059, 0.385, 0.8312, 0.3715, 0.8312, 0.3715, 0.8059, 0.385, 0.6688, 0.3715, 0.6941, 0.385, 0.6941, 0.385, 0.6688, 0.3715, 0.75, 0.1039, 0.7215, 0.1067, 0.7215, 0.1067, 0.75, 0.1039, 0.8312, 0.3715, 0.8533, 0.3533, 0.8533, 0.3533, 0.8312, 0.3715, 0.6941, 0.385, 0.7215, 0.3933, 0.7215, 0.3933, 0.6941, 0.385, 0.7215, 0.1067, 0.6941, 0.115, 0.6941, 0.115, 0.7215, 0.1067, 0.8533, 0.3533, 0.8715, 0.3312, 0.8715, 0.3312, 0.8533, 0.3533, 0.7215, 0.3933, 0.75, 0.3961, 0.75, 0.3961, 0.7215, 0.3933, 0.6941, 0.115, 0.6688, 0.1285, 0.6688, 0.1285, 0.6941, 0.115, 0.8715, 0.3312, 0.885, 0.3059, 0.885, 0.3059, 0.8715, 0.3312, 0.6688, 0.1285, 0.6467, 0.1467, 0.6467, 0.1467, 0.6688, 0.1285, 0.885, 0.3059, 0.8933, 0.2785, 0.8933, 0.2785, 0.885, 0.3059, 0.6467, 0.1467, 0.6285, 0.1688, 0.6285, 0.1688, 0.6467, 0.1467, 0.8933, 0.2785, 0.8961, 0.25, 0.8961, 0.25, 0.8933, 0.2785, 0.6285, 0.1688, 0.615, 0.1941, 0.615, 0.1941, 0.6285, 0.1688, 0.8961, 0.25, 0.8933, 0.2215, 0.8933, 0.2215, 0.8961, 0.25, 0.615, 0.1941, 0.6067, 0.2215, 0.6067, 0.2215, 0.615, 0.1941, 0.8933, 0.2215, 0.885, 0.1941, 0.885, 0.1941, 0.8933, 0.2215, 0.6067, 0.2215, 0.6039, 0.25, 0.6039, 0.25, 0.6067, 0.2215, 0.885, 0.1941, 0.8715, 0.1688, 0.8715, 0.1688, 0.885, 0.1941, 0.6039, 0.25, 0.6067, 0.2785, 0.6067, 0.2785, 0.6039, 0.25, 0.8715, 0.1688, 0.8533, 0.1467, 0.8533, 0.1467, 0.8715, 0.1688, 0.6067, 0.2785, 0.615, 0.3059, 0.615, 0.3059, 0.6067, 0.2785, 0.8533, 0.1467, 0.8312, 0.1285, 0.8312, 0.1285, 0.8533, 0.1467, 0.615, 0.3059, 0.6285, 0.3312, 0.6285, 0.3312, 0.615, 0.3059, 0.8312, 0.1285, 0.8059, 0.115, 0.8059, 0.115, 0.8312, 0.1285, 0.6688, 0.1285, 0.6467, 0.1467, 0.6467, 0.1467, 0.6688, 0.1285, 0.6941, 0.385, 0.7215, 0.3933, 0.7215, 0.3933, 0.6941, 0.385, 0.7215, 0.1067, 0.6941, 0.115, 0.6941, 0.115, 0.7215, 0.1067, 0.8533, 0.3533, 0.8715, 0.3312, 0.8715, 0.3312, 0.8533, 0.3533, 0.7215, 0.3933, 0.75, 0.3961, 0.75, 0.3961, 0.7215, 0.3933, 0.6941, 0.115, 0.6688, 0.1285, 0.6688, 0.1285, 0.6941, 0.115, 0.8715, 0.3312, 0.885, 0.3059, 0.885, 0.3059, 0.8715, 0.3312, 0.6688, 0.1285, 0.6467, 0.1467, 0.6467, 0.1467, 0.6688, 0.1285, 0.885, 0.3059, 0.8933, 0.2785, 0.8933, 0.2785, 0.885, 0.3059, 0.6467, 0.1467, 0.6285, 0.1688, 0.6285, 0.1688, 0.6467, 0.1467, 0.8933, 0.2785, 0.8961, 0.25, 0.8961, 0.25, 0.8933, 0.2785, 0.6285, 0.1688, 0.615, 0.1941, 0.615, 0.1941, 0.6285, 0.1688, 0.8961, 0.25, 0.8933, 0.2215, 0.8933, 0.2215, 0.8961, 0.25, 0.615, 0.1941, 0.6067, 0.2215, 0.6067, 0.2215, 0.615, 0.1941, 0.8933, 0.2215, 0.885, 0.1941, 0.885, 0.1941, 0.8933, 0.2215, 0.6067, 0.2215, 0.6039, 0.25, 0.6039, 0.25, 0.6067, 0.2215, 0.885, 0.1941, 0.8715, 0.1688, 0.8715, 0.1688, 0.885, 0.1941, 0.6039, 0.25, 0.6067, 0.2785, 0.6067, 0.2785, 0.6039, 0.25, 0.8715, 0.1688, 0.8533, 0.1467, 0.8533, 0.1467, 0.8715, 0.1688, 0.6067, 0.2785, 0.615, 0.3059, 0.615, 0.3059, 0.6067, 0.2785, 0.8533, 0.1467, 0.8312, 0.1285, 0.8312, 0.1285, 0.8533, 0.1467, 0.615, 0.3059, 0.6285, 0.3312, 0.6285, 0.3312, 0.615, 0.3059, 0.8312, 0.1285, 0.8059, 0.115, 0.8059, 0.115, 0.8312, 0.1285, 0.75, 0.3961, 0.7785, 0.3933, 0.7785, 0.3933, 0.75, 0.3961, 0.6285, 0.3312, 0.6467, 0.3533, 0.6467, 0.3533, 0.6285, 0.3312, 0.8059, 0.115, 0.7785, 0.1067, 0.7785, 0.1067, 0.8059, 0.115, 0.7785, 0.3933, 0.8059, 0.385, 0.8059, 0.385, 0.7785, 0.3933, 0.6467, 0.3533, 0.6688, 0.3715, 0.6688, 0.3715, 0.6467, 0.3533, 0.7785, 0.1067, 0.75, 0.1039, 0.75, 0.1039, 0.7785, 0.1067, 0.8059, 0.385, 0.8312, 0.3715, 0.8312, 0.3715, 0.8059, 0.385, 0.6688, 0.3715, 0.6941, 0.385, 0.6941, 0.385, 0.6688, 0.3715, 0.75, 0.1039, 0.7215, 0.1067, 0.7215, 0.1067, 0.75, 0.1039, 0.8961, 0.25, 0.8933, 0.2215, 0.8933, 0.2215, 0.8961, 0.25, 0.885, 0.3059, 0.8933, 0.2785, 0.8933, 0.2785, 0.885, 0.3059, 0.6467, 0.1467, 0.6285, 0.1688, 0.6285, 0.1688, 0.6467, 0.1467, 0.8933, 0.2785, 0.8961, 0.25, 0.8961, 0.25, 0.8933, 0.2785, 0.6285, 0.1688, 0.615, 0.1941, 0.615, 0.1941, 0.6285, 0.1688, 0.8961, 0.25, 0.8933, 0.2215, 0.8933, 0.2215, 0.8961, 0.25, 0.615, 0.1941, 0.6067, 0.2215, 0.6067, 0.2215, 0.615, 0.1941, 0.8933, 0.2215, 0.885, 0.1941, 0.885, 0.1941, 0.8933, 0.2215, 0.6067, 0.2215, 0.6039, 0.25, 0.6039, 0.25, 0.6067, 0.2215, 0.885, 0.1941, 0.8715, 0.1688, 0.8715, 0.1688, 0.885, 0.1941, 0.6039, 0.25, 0.6067, 0.2785, 0.6067, 0.2785, 0.6039, 0.25, 0.8715, 0.1688, 0.8533, 0.1467, 0.8533, 0.1467, 0.8715, 0.1688, 0.6067, 0.2785, 0.615, 0.3059, 0.615, 0.3059, 0.6067, 0.2785, 0.8533, 0.1467, 0.8312, 0.1285, 0.8312, 0.1285, 0.8533, 0.1467, 0.615, 0.3059, 0.6285, 0.3312, 0.6285, 0.3312, 0.615, 0.3059, 0.8312, 0.1285, 0.8059, 0.115, 0.8059, 0.115, 0.8312, 0.1285, 0.75, 0.3961, 0.7785, 0.3933, 0.7785, 0.3933, 0.75, 0.3961, 0.6285, 0.3312, 0.6467, 0.3533, 0.6467, 0.3533, 0.6285, 0.3312, 0.8059, 0.115, 0.7785, 0.1067, 0.7785, 0.1067, 0.8059, 0.115, 0.7785, 0.3933, 0.8059, 0.385, 0.8059, 0.385, 0.7785, 0.3933, 0.6467, 0.3533, 0.6688, 0.3715, 0.6688, 0.3715, 0.6467, 0.3533, 0.7785, 0.1067, 0.75, 0.1039, 0.75, 0.1039, 0.7785, 0.1067, 0.8059, 0.385, 0.8312, 0.3715, 0.8312, 0.3715, 0.8059, 0.385, 0.6688, 0.3715, 0.6941, 0.385, 0.6941, 0.385, 0.6688, 0.3715, 0.75, 0.1039, 0.7215, 0.1067, 0.7215, 0.1067, 0.75, 0.1039, 0.8312, 0.3715, 0.8533, 0.3533, 0.8533, 0.3533, 0.8312, 0.3715, 0.6941, 0.385, 0.7215, 0.3933, 0.7215, 0.3933, 0.6941, 0.385, 0.7215, 0.1067, 0.6941, 0.115, 0.6941, 0.115, 0.7215, 0.1067, 0.8533, 0.3533, 0.8715, 0.3312, 0.8715, 0.3312, 0.8533, 0.3533, 0.7215, 0.3933, 0.75, 0.3961, 0.75, 0.3961, 0.7215, 0.3933, 0.6941, 0.115, 0.6688, 0.1285, 0.6688, 0.1285, 0.6941, 0.115, 0.8715, 0.3312, 0.885, 0.3059, 0.885, 0.3059, 0.8715, 0.3312, 0.7785, 0.3933, 0.75, 0.3961, 0.75, 0.3961, 0.7785, 0.3933, 0.8059, 0.385, 0.7785, 0.3933, 0.7785, 0.3933, 0.8059, 0.385, 0.8312, 0.3715, 0.8059, 0.385, 0.8059, 0.385, 0.8312, 0.3715, 0.8533, 0.3533, 0.8312, 0.3715, 0.8312, 0.3715, 0.8533, 0.3533, 0.8715, 0.3312, 0.8533, 0.3533, 0.8533, 0.3533, 0.8715, 0.3312, 0.885, 0.3059, 0.8715, 0.3312, 0.8715, 0.3312, 0.885, 0.3059, 0.8933, 0.2785, 0.885, 0.3059, 0.885, 0.3059, 0.8933, 0.2785, 0.8961, 0.25, 0.8933, 0.2785, 0.8933, 0.2785, 0.8961, 0.25, 0.8933, 0.2215, 0.8961, 0.25, 0.8961, 0.25, 0.8933, 0.2215, 0.885, 0.1941, 0.8933, 0.2215, 0.8933, 0.2215, 0.885, 0.1941, 0.8715, 0.1688, 0.885, 0.1941, 0.885, 0.1941, 0.8715, 0.1688, 0.8533, 0.1467, 0.8715, 0.1688, 0.8715, 0.1688, 0.8533, 0.1467, 0.8312, 0.1285, 0.8533, 0.1467, 0.8533, 0.1467, 0.8312, 0.1285, 0.8059, 0.115, 0.8312, 0.1285, 0.8312, 0.1285, 0.8059, 0.115, 0.7785, 0.1067, 0.8059, 0.115, 0.8059, 0.115, 0.7785, 0.1067, 0.75, 0.1039, 0.7785, 0.1067, 0.7785, 0.1067, 0.75, 0.1039, 0.7215, 0.1067, 0.75, 0.1039, 0.75, 0.1039, 0.7215, 0.1067, 0.6941, 0.115, 0.7215, 0.1067, 0.7215, 0.1067, 0.6941, 0.115, 0.6688, 0.1285, 0.6941, 0.115, 0.6941, 0.115, 0.6688, 0.1285, 0.6467, 0.1467, 0.6688, 0.1285, 0.6688, 0.1285, 0.6467, 0.1467, 0.6285, 0.1688, 0.6467, 0.1467, 0.6467, 0.1467, 0.6285, 0.1688, 0.615, 0.1941, 0.6285, 0.1688, 0.6285, 0.1688, 0.615, 0.1941, 0.6067, 0.2215, 0.615, 0.1941, 0.615, 0.1941, 0.6067, 0.2215, 0.6039, 0.25, 0.6067, 0.2215, 0.6067, 0.2215, 0.6039, 0.25, 0.6067, 0.2785, 0.6039, 0.25, 0.6039, 0.25, 0.6067, 0.2785, 0.615, 0.3059, 0.6067, 0.2785, 0.6067, 0.2785, 0.615, 0.3059, 0.6285, 0.3312, 0.615, 0.3059, 0.615, 0.3059, 0.6285, 0.3312, 0.6467, 0.3533, 0.6285, 0.3312, 0.6285, 0.3312, 0.6467, 0.3533, 0.6688, 0.3715, 0.6467, 0.3533, 0.6467, 0.3533, 0.6688, 0.3715, 0.6941, 0.385, 0.6688, 0.3715, 0.6688, 0.3715, 0.6941, 0.385, 0.7215, 0.3933, 0.6941, 0.385, 0.6941, 0.385, 0.7215, 0.3933, 0.75, 0.3961, 0.7215, 0.3933, 0.7215, 0.3933, 0.75, 0.3961, 0.75, 0.3961, 0.7785, 0.3933, 0.8059, 0.385, 0.8312, 0.3715, 0.8533, 0.3533, 0.8715, 0.3312, 0.885, 0.3059, 0.8933, 0.2785, 0.8961, 0.25, 0.8933, 0.2215, 0.885, 0.1941, 0.8715, 0.1688, 0.8533, 0.1467, 0.8312, 0.1285, 0.8059, 0.115, 0.7785, 0.1067, 0.75, 0.1039, 0.7215, 0.1067, 0.6941, 0.115, 0.6688, 0.1285, 0.6467, 0.1467, 0.6285, 0.1688, 0.615, 0.1941, 0.6067, 0.2215, 0.6039, 0.25, 0.6067, 0.2785, 0.615, 0.3059, 0.6285, 0.3312, 0.6467, 0.3533, 0.6688, 0.3715, 0.6941, 0.385, 0.7215, 0.3933, 0.615, 0.1941, 0.6067, 0.2215, 0.6067, 0.2215, 0.615, 0.1941, 0.8933, 0.2215, 0.885, 0.1941, 0.885, 0.1941, 0.8933, 0.2215, 0.6067, 0.2215, 0.6039, 0.25, 0.6039, 0.25, 0.6067, 0.2215, 0.885, 0.1941, 0.8715, 0.1688, 0.8715, 0.1688, 0.885, 0.1941, 0.6039, 0.25, 0.6067, 0.2785, 0.6067, 0.2785, 0.6039, 0.25, 0.8715, 0.1688, 0.8533, 0.1467, 0.8533, 0.1467, 0.8715, 0.1688, 0.6067, 0.2785, 0.615, 0.3059, 0.615, 0.3059, 0.6067, 0.2785, 0.8533, 0.1467, 0.8312, 0.1285, 0.8312, 0.1285, 0.8533, 0.1467, 0.615, 0.3059, 0.6285, 0.3312, 0.6285, 0.3312, 0.615, 0.3059, 0.8312, 0.1285, 0.8059, 0.115, 0.8059, 0.115, 0.8312, 0.1285, 0.75, 0.3961, 0.7785, 0.3933, 0.7785, 0.3933, 0.75, 0.3961, 0.6285, 0.3312, 0.6467, 0.3533, 0.6467, 0.3533, 0.6285, 0.3312, 0.8059, 0.115, 0.7785, 0.1067, 0.7785, 0.1067, 0.8059, 0.115, 0.7785, 0.3933, 0.8059, 0.385, 0.8059, 0.385, 0.7785, 0.3933, 0.6467, 0.3533, 0.6688, 0.3715, 0.6688, 0.3715, 0.6467, 0.3533, 0.7785, 0.1067, 0.75, 0.1039, 0.75, 0.1039, 0.7785, 0.1067, 0.8059, 0.385, 0.8312, 0.3715, 0.8312, 0.3715, 0.8059, 0.385, 0.6688, 0.3715, 0.6941, 0.385, 0.6941, 0.385, 0.6688, 0.3715, 0.75, 0.1039, 0.7215, 0.1067, 0.7215, 0.1067, 0.75, 0.1039, 0.8312, 0.3715, 0.8533, 0.3533, 0.8533, 0.3533, 0.8312, 0.3715, 0.6941, 0.385, 0.7215, 0.3933, 0.7215, 0.3933, 0.6941, 0.385, 0.7215, 0.1067, 0.6941, 0.115, 0.6941, 0.115, 0.7215, 0.1067, 0.8533, 0.3533, 0.8715, 0.3312, 0.8715, 0.3312, 0.8533, 0.3533, 0.7215, 0.3933, 0.75, 0.3961, 0.75, 0.3961, 0.7215, 0.3933, 0.6941, 0.115, 0.6688, 0.1285, 0.6688, 0.1285, 0.6941, 0.115, 0.8715, 0.3312, 0.885, 0.3059, 0.885, 0.3059, 0.8715, 0.3312, 0.6688, 0.1285, 0.6467, 0.1467, 0.6467, 0.1467, 0.6688, 0.1285, 0.885, 0.3059, 0.8933, 0.2785, 0.8933, 0.2785, 0.885, 0.3059, 0.6467, 0.1467, 0.6285, 0.1688, 0.6285, 0.1688, 0.6467, 0.1467, 0.8933, 0.2785, 0.8961, 0.25, 0.8961, 0.25, 0.8933, 0.2785, 0.6285, 0.1688, 0.615, 0.1941, 0.615, 0.1941, 0.6285, 0.1688])
me_cylinder_001.use_remesh_fix_poles = True
me_cylinder_001.use_remesh_preserve_attributes = False
me_cylinder_001.update()
me_cube_002 = bpy.data.meshes.new('Cube.002')
me_cube_002.from_pydata([(-1.0, -1.0, -1.0), (-1.0, -1.0, 1.0), (-1.0, 1.0, -1.0), (-1.0, 1.0, 1.0), (1.0, -1.0, -1.0), (1.0, -1.0, 1.0), (1.0, 1.0, -1.0), (1.0, 1.0, 1.0)], [], [(0, 1, 3, 2), (2, 3, 7, 6), (6, 7, 5, 4), (4, 5, 1, 0), (2, 6, 4, 0), (7, 3, 1, 5)])
_uv = me_cube_002.uv_layers.new(name='UVMap')
_uv.uv.foreach_set('vector', [0.375, 0.0, 0.625, 0.0, 0.625, 0.25, 0.375, 0.25, 0.375, 0.25, 0.625, 0.25, 0.625, 0.5, 0.375, 0.5, 0.375, 0.5, 0.625, 0.5, 0.625, 0.75, 0.375, 0.75, 0.375, 0.75, 0.625, 0.75, 0.625, 1.0, 0.375, 1.0, 0.125, 0.5, 0.375, 0.5, 0.375, 0.75, 0.125, 0.75, 0.625, 0.5, 0.875, 0.5, 0.875, 0.75, 0.625, 0.75])
me_cube_002.use_remesh_fix_poles = True
me_cube_002.use_remesh_preserve_attributes = False
me_cube_002.update()
me_cube_003 = bpy.data.meshes.new('Cube.003')
me_cube_003.from_pydata([(-2.0, 4.796, -0.25), (-2.0, 4.796, 0.25), (-2.0, 8.796, -0.25), (-2.0, 8.796, 0.25), (2.0, 4.796, -0.25), (2.0, 4.796, 0.25), (2.0, 8.796, -0.25), (2.0, 8.796, 0.25)], [], [(0, 1, 3, 2), (2, 3, 7, 6), (6, 7, 5, 4), (4, 5, 1, 0), (2, 6, 4, 0), (7, 3, 1, 5)])
_uv = me_cube_003.uv_layers.new(name='UVMap')
_uv.uv.foreach_set('vector', [0.4375, 1.0, 0.5625, 1.0, 0.5625, 0.0, 0.4375, 0.0, 0.0, 0.5677, 0.0, 0.6927, 1.0, 0.6927, 1.0, 0.5677, 0.4375, 0.0, 0.5625, 0.0, 0.5625, 1.0, 0.4375, 1.0, 1.0, 0.5863, 1.0, 0.7113, 0.0, 0.7113, 0.0, 0.5863, 0.0, 0.0, 1.0, 0.0, 1.0, 1.0, 0.0, 1.0, 1.0, 1.0, 0.0, 1.0, 0.0, 0.0, 1.0, 0.0])
me_cube_003.materials.append(mat_tablas)
me_cube_003.use_remesh_fix_poles = True
me_cube_003.use_remesh_preserve_attributes = False
me_cube_003.update()
me_cube_004 = bpy.data.meshes.new('Cube.004')
me_cube_004.from_pydata([(-0.2, -0.2, -0.0302), (-0.2, -0.2, 0.2), (-0.2, 0.2, -0.0302), (-0.2, 0.2, 0.2), (0.2, -0.2, -0.0302), (0.2, -0.2, 0.2), (0.2, 0.2, -0.0302), (0.2, 0.2, 0.2)], [], [(0, 1, 3, 2), (2, 3, 7, 6), (6, 7, 5, 4), (4, 5, 1, 0), (2, 6, 4, 0), (7, 3, 1, 5)])
_uv = me_cube_004.uv_layers.new(name='UVMap')
_uv.uv.foreach_set('vector', [0.4811, 0.0, 0.625, 0.0, 0.625, 0.25, 0.4811, 0.25, 0.4811, 0.25, 0.625, 0.25, 0.625, 0.5, 0.4811, 0.5, 0.4811, 0.5, 0.625, 0.5, 0.625, 0.75, 0.4811, 0.75, 0.4811, 0.75, 0.625, 0.75, 0.625, 1.0, 0.4811, 1.0, 0.125, 0.5, 0.4811, 0.5, 0.4811, 0.75, 0.125, 0.75, 0.625, 0.5, 0.875, 0.5, 0.875, 0.75, 0.625, 0.75])
me_cube_004.materials.append(mat_madera_soporte)
me_cube_004.use_remesh_fix_poles = True
me_cube_004.use_remesh_preserve_attributes = False
me_cube_004.update()
me_cube_005 = bpy.data.meshes.new('Cube.005')
me_cube_005.from_pydata([(-0.2, -0.2, -0.0302), (-0.2, -0.2, 0.2), (-0.2, 0.2, -0.0302), (-0.2, 0.2, 0.2), (0.2, -0.2, -0.0302), (0.2, -0.2, 0.2), (0.2, 0.2, -0.0302), (0.2, 0.2, 0.2)], [], [(0, 1, 3, 2), (2, 3, 7, 6), (6, 7, 5, 4), (4, 5, 1, 0), (2, 6, 4, 0), (7, 3, 1, 5)])
_uv = me_cube_005.uv_layers.new(name='UVMap')
_uv.uv.foreach_set('vector', [0.4811, 0.0, 0.625, 0.0, 0.625, 0.25, 0.4811, 0.25, 0.4811, 0.25, 0.625, 0.25, 0.625, 0.5, 0.4811, 0.5, 0.4811, 0.5, 0.625, 0.5, 0.625, 0.75, 0.4811, 0.75, 0.4811, 0.75, 0.625, 0.75, 0.625, 1.0, 0.4811, 1.0, 0.125, 0.5, 0.4811, 0.5, 0.4811, 0.75, 0.125, 0.75, 0.625, 0.5, 0.875, 0.5, 0.875, 0.75, 0.625, 0.75])
me_cube_005.materials.append(mat_madera_soporte)
me_cube_005.use_remesh_fix_poles = True
me_cube_005.use_remesh_preserve_attributes = False
me_cube_005.update()
me_cube_006 = bpy.data.meshes.new('Cube.006')
me_cube_006.from_pydata([(-0.2, -0.2, -0.0302), (-0.2, -0.2, 0.2), (-0.2, 0.2, -0.0302), (-0.2, 0.2, 0.2), (0.2, -0.2, -0.0302), (0.2, -0.2, 0.2), (0.2, 0.2, -0.0302), (0.2, 0.2, 0.2)], [], [(0, 1, 3, 2), (2, 3, 7, 6), (6, 7, 5, 4), (4, 5, 1, 0), (2, 6, 4, 0), (7, 3, 1, 5)])
_uv = me_cube_006.uv_layers.new(name='UVMap')
_uv.uv.foreach_set('vector', [0.4811, 0.0, 0.625, 0.0, 0.625, 0.25, 0.4811, 0.25, 0.4811, 0.25, 0.625, 0.25, 0.625, 0.5, 0.4811, 0.5, 0.4811, 0.5, 0.625, 0.5, 0.625, 0.75, 0.4811, 0.75, 0.4811, 0.75, 0.625, 0.75, 0.625, 1.0, 0.4811, 1.0, 0.125, 0.5, 0.4811, 0.5, 0.4811, 0.75, 0.125, 0.75, 0.625, 0.5, 0.875, 0.5, 0.875, 0.75, 0.625, 0.75])
me_cube_006.materials.append(mat_madera_soporte)
me_cube_006.use_remesh_fix_poles = True
me_cube_006.use_remesh_preserve_attributes = False
me_cube_006.update()
me_cube_007 = bpy.data.meshes.new('Cube.007')
me_cube_007.from_pydata([(-0.2, -0.2, -0.0302), (-0.2, -0.2, 0.2), (-0.2, 0.2, -0.0302), (-0.2, 0.2, 0.2), (0.2, -0.2, -0.0302), (0.2, -0.2, 0.2), (0.2, 0.2, -0.0302), (0.2, 0.2, 0.2)], [], [(0, 1, 3, 2), (2, 3, 7, 6), (6, 7, 5, 4), (4, 5, 1, 0), (2, 6, 4, 0), (7, 3, 1, 5)])
_uv = me_cube_007.uv_layers.new(name='UVMap')
_uv.uv.foreach_set('vector', [0.4811, 0.0, 0.625, 0.0, 0.625, 0.25, 0.4811, 0.25, 0.4811, 0.25, 0.625, 0.25, 0.625, 0.5, 0.4811, 0.5, 0.4811, 0.5, 0.625, 0.5, 0.625, 0.75, 0.4811, 0.75, 0.4811, 0.75, 0.625, 0.75, 0.625, 1.0, 0.4811, 1.0, 0.125, 0.5, 0.4811, 0.5, 0.4811, 0.75, 0.125, 0.75, 0.625, 0.5, 0.875, 0.5, 0.875, 0.75, 0.625, 0.75])
me_cube_007.materials.append(mat_madera_soporte)
me_cube_007.use_remesh_fix_poles = True
me_cube_007.use_remesh_preserve_attributes = False
me_cube_007.update()
me_cube_008 = bpy.data.meshes.new('Cube.008')
me_cube_008.from_pydata([(-0.2, -0.2, -0.0302), (-0.2, -0.2, 0.2), (-0.2, 0.2, -0.0302), (-0.2, 0.2, 0.2), (0.2, -0.2, -0.0302), (0.2, -0.2, 0.2), (0.2, 0.2, -0.0302), (0.2, 0.2, 0.2)], [], [(0, 1, 3, 2), (2, 3, 7, 6), (6, 7, 5, 4), (4, 5, 1, 0), (2, 6, 4, 0), (7, 3, 1, 5)])
_uv = me_cube_008.uv_layers.new(name='UVMap')
_uv.uv.foreach_set('vector', [0.4811, 0.0, 0.625, 0.0, 0.625, 0.25, 0.4811, 0.25, 0.4811, 0.25, 0.625, 0.25, 0.625, 0.5, 0.4811, 0.5, 0.4811, 0.5, 0.625, 0.5, 0.625, 0.75, 0.4811, 0.75, 0.4811, 0.75, 0.625, 0.75, 0.625, 1.0, 0.4811, 1.0, 0.125, 0.5, 0.4811, 0.5, 0.4811, 0.75, 0.125, 0.75, 0.625, 0.5, 0.875, 0.5, 0.875, 0.75, 0.625, 0.75])
me_cube_008.materials.append(mat_madera_soporte)
me_cube_008.use_remesh_fix_poles = True
me_cube_008.use_remesh_preserve_attributes = False
me_cube_008.update()
me_cube_009 = bpy.data.meshes.new('Cube.009')
me_cube_009.from_pydata([(-0.2, -0.2, -0.0302), (-0.2, -0.2, 0.2), (-0.2, 0.2, -0.0302), (-0.2, 0.2, 0.2), (0.2, -0.2, -0.0302), (0.2, -0.2, 0.2), (0.2, 0.2, -0.0302), (0.2, 0.2, 0.2)], [], [(0, 1, 3, 2), (2, 3, 7, 6), (6, 7, 5, 4), (4, 5, 1, 0), (2, 6, 4, 0), (7, 3, 1, 5)])
_uv = me_cube_009.uv_layers.new(name='UVMap')
_uv.uv.foreach_set('vector', [0.4811, 0.0, 0.625, 0.0, 0.625, 0.25, 0.4811, 0.25, 0.4811, 0.25, 0.625, 0.25, 0.625, 0.5, 0.4811, 0.5, 0.4811, 0.5, 0.625, 0.5, 0.625, 0.75, 0.4811, 0.75, 0.4811, 0.75, 0.625, 0.75, 0.625, 1.0, 0.4811, 1.0, 0.125, 0.5, 0.4811, 0.5, 0.4811, 0.75, 0.125, 0.75, 0.625, 0.5, 0.875, 0.5, 0.875, 0.75, 0.625, 0.75])
me_cube_009.materials.append(mat_madera_soporte)
me_cube_009.use_remesh_fix_poles = True
me_cube_009.use_remesh_preserve_attributes = False
me_cube_009.update()
me_cube_010 = bpy.data.meshes.new('Cube.010')
me_cube_010.from_pydata([(-2.001, 4.798, -0.2437), (-2.0, 4.796, 0.2502), (-2.001, 8.798, -0.2448), (-2.002, 8.799, 0.2569), (-1.439, 4.805, -0.2272), (-1.439, 4.805, 0.2717), (-1.434, 8.796, -0.2488), (-1.436, 8.798, 0.2563), (-2.003, 8.002, -0.236), (-2.001, 7.197, -0.2461), (-2.005, 6.405, -0.2273), (-2.002, 5.599, -0.242), (-2.007, 5.608, 0.2791), (-2.008, 6.41, 0.2841), (-2.012, 7.218, 0.3026), (-2.003, 8.001, 0.2617), (-1.442, 5.611, -0.2131), (-1.441, 6.409, -0.218), (-1.445, 7.216, -0.2005), (-1.441, 8.009, -0.2173), (-1.438, 8.003, 0.2677), (-1.442, 7.211, 0.2868), (-1.452, 6.429, 0.3292), (-1.436, 5.6, 0.2604), (-1.061, 4.792, -0.2081), (-1.059, 4.79, 0.2844), (-1.055, 8.798, -0.2448), (-1.056, 8.799, 0.2569), (-0.5014, 4.795, -0.1715), (-0.5011, 4.795, 0.3264), (-0.4886, 8.796, -0.2488), (-0.4897, 8.798, 0.2563), (-1.058, 8.001, -0.2301), (-1.057, 7.195, -0.2342), (-1.062, 6.402, -0.209), (-1.062, 5.591, -0.1984), (-1.075, 5.59, 0.3774), (-1.064, 6.407, 0.3015), (-1.069, 7.214, 0.3251), (-1.057, 8.001, 0.262), (-0.501, 5.606, -0.1827), (-0.5018, 6.401, -0.1745), (-0.5035, 7.211, -0.1724), (-0.4961, 8.009, -0.2143), (-0.4946, 8.0, 0.2836), (-0.5, 7.207, 0.3103), (-0.51, 6.424, 0.3562), (-0.4996, 5.589, 0.323)], [], [(8, 15, 3, 2), (2, 3, 7, 6), (16, 23, 5, 4), (4, 5, 1, 0), (11, 16, 4, 0), (23, 12, 1, 5), (7, 3, 15, 20), (20, 15, 14, 21), (21, 14, 13, 22), (22, 13, 12, 23), (2, 6, 19, 8), (8, 19, 18, 9), (9, 18, 17, 10), (10, 17, 16, 11), (6, 7, 20, 19), (19, 20, 21, 18), (18, 21, 22, 17), (17, 22, 23, 16), (0, 1, 12, 11), (11, 12, 13, 10), (10, 13, 14, 9), (9, 14, 15, 8), (32, 39, 27, 26), (26, 27, 31, 30), (40, 47, 29, 28), (28, 29, 25, 24), (35, 40, 28, 24), (47, 36, 25, 29), (31, 27, 39, 44), (44, 39, 38, 45), (45, 38, 37, 46), (46, 37, 36, 47), (26, 30, 43, 32), (32, 43, 42, 33), (33, 42, 41, 34), (34, 41, 40, 35), (30, 31, 44, 43), (43, 44, 45, 42), (42, 45, 46, 41), (41, 46, 47, 40), (24, 25, 36, 35), (35, 36, 37, 34), (34, 37, 38, 33), (33, 38, 39, 32)])
_uv = me_cube_010.uv_layers.new(name='UVMap')
_uv.uv.foreach_set('vector', [0.441, 0.1985, 0.5654, 0.1988, 0.5642, -0.0007126, 0.4388, -0.0005372, -0.0002903, 0.569, -0.0003852, 0.6944, 0.1411, 0.6943, 0.1414, 0.568, 0.7962, 0.4386, 0.7989, 0.3202, 0.9978, 0.3174, 0.9976, 0.4421, 0.1402, 0.592, 0.1403, 0.7167, -9.954e-06, 0.7114, -0.0003527, 0.5879, -0.0004464, 0.7992, 0.1394, 0.7962, 0.1402, 0.9976, -0.0003527, 0.9993, 0.2012, 0.2965, 0.2031, 0.4391, 0.0001248, 0.4374, 0.002355, 0.2972, 1.001, 0.2963, 1.001, 0.4378, 0.8013, 0.4381, 0.8019, 0.2969, 0.8019, 0.2969, 0.8013, 0.4381, 0.6056, 0.4404, 0.6039, 0.298, 0.6039, 0.298, 0.6056, 0.4404, 0.4036, 0.4393, 0.4083, 0.3004, 0.4083, 0.3004, 0.4036, 0.4393, 0.2031, 0.4391, 0.2012, 0.2965, -0.0002903, -0.0005372, 0.1414, -0.0001228, 0.1396, 0.1966, -0.0007873, 0.1985, -0.0007873, 0.1985, 0.1396, 0.1966, 0.1387, 0.3949, -0.0002211, 0.3996, -0.0002211, 0.3996, 0.1387, 0.3949, 0.1397, 0.5967, -0.001272, 0.5976, -0.001272, 0.5976, 0.1397, 0.5967, 0.1394, 0.7962, -0.0004464, 0.7992, -0.0001228, 0.4475, -0.0006535, 0.3212, 0.1982, 0.3184, 0.1966, 0.4396, 0.1966, 0.4396, 0.1982, 0.3184, 0.3962, 0.3136, 0.3949, 0.4354, 0.3949, 0.4354, 0.3962, 0.3136, 0.5918, 0.303, 0.5967, 0.4398, 0.5967, 0.4398, 0.5918, 0.303, 0.7989, 0.3202, 0.7962, 0.4386, 0.4391, 0.9993, 0.5625, 1.0, 0.5698, 0.797, 0.4395, 0.7992, 0.4395, 0.7992, 0.5698, 0.797, 0.571, 0.5965, 0.4432, 0.5976, 0.4432, 0.5976, 0.571, 0.5965, 0.5757, 0.3945, 0.4385, 0.3996, 0.4385, 0.3996, 0.5757, 0.3945, 0.5654, 0.1988, 0.441, 0.1985, 0.4425, 0.1984, 0.5655, 0.1984, 0.5643, -0.001167, 0.4388, -0.0009913, 0.2361, 0.569, 0.2361, 0.6944, 0.3776, 0.6943, 0.3778, 0.568, 0.7977, 0.4295, 0.8019, 0.3031, 1.0, 0.3022, 1.0, 0.4267, 0.3746, 0.606, 0.3747, 0.7304, 0.2351, 0.7199, 0.2347, 0.5968, 0.2344, 0.8012, 0.3747, 0.7976, 0.3748, 1.0, 0.2348, 1.001, 0.1984, 0.0623, 0.1989, 0.2061, -0.001425, 0.2022, -2.884e-05, 0.06265, 1.001, 0.05987, 1.001, 0.2014, 0.8013, 0.2017, 0.8012, 0.06105, 0.801, 0.06112, 0.8013, 0.2016, 0.6041, 0.2048, 0.6026, 0.06248, 0.6029, 0.06246, 0.6044, 0.2046, 0.403, 0.2038, 0.407, 0.06486, 0.4072, 0.06485, 0.4025, 0.2037, 0.1998, 0.2055, 0.1987, 0.06213, 0.2361, -0.0005482, 0.3778, -0.000217, 0.376, 0.1967, 0.2354, 0.1987, 0.2349, 0.1988, 0.3752, 0.1967, 0.3738, 0.3961, 0.235, 0.4001, 0.2352, 0.4001, 0.374, 0.3962, 0.3745, 0.5987, 0.2344, 0.5985, 0.2345, 0.5985, 0.3746, 0.5987, 0.3748, 0.7976, 0.2344, 0.8012, -0.001578, 0.447, -0.002109, 0.3207, 0.1974, 0.3139, 0.1953, 0.4383, 0.1955, 0.4373, 0.1977, 0.3129, 0.396, 0.3062, 0.3949, 0.4269, 0.3954, 0.4302, 0.3965, 0.3095, 0.5922, 0.298, 0.5979, 0.4307, 0.6007, 0.43, 0.5951, 0.2973, 0.8038, 0.3056, 0.7996, 0.432, 0.4472, 1.002, 0.5703, 1.003, 0.5936, 0.8025, 0.4496, 0.8022, 0.4487, 0.8018, 0.5927, 0.8022, 0.5737, 0.5979, 0.4461, 0.5991, 0.4448, 0.5985, 0.5724, 0.5973, 0.5783, 0.3956, 0.4385, 0.4001, 0.4391, 0.3992, 0.5789, 0.3946, 0.5631, 0.1978, 0.4401, 0.1978])
me_cube_010.materials.append(mat_tablas)
me_cube_010.use_remesh_fix_poles = True
me_cube_010.use_remesh_preserve_attributes = False
me_cube_010.update()

# ---- objects
ob_cube = bpy.data.objects.new('Cube', me_cube_001)
ob_cylinder = bpy.data.objects.new('Cylinder', me_cylinder_001)
ob_cube_001 = bpy.data.objects.new('Cube.001', me_cube_002)
ob_tabla_2x2 = bpy.data.objects.new('Tabla 2x2', me_cube_003)
ob_taco_4x0_002 = bpy.data.objects.new('Taco 4x0.002', me_cube_004)
ob_taco_4x0_006 = bpy.data.objects.new('Taco 4x0.006', me_cube_005)
ob_taco_4x0_005 = bpy.data.objects.new('Taco 4x0.005', me_cube_006)
ob_taco_4x0_004 = bpy.data.objects.new('Taco 4x0.004', me_cube_007)
ob_taco_4x0_003 = bpy.data.objects.new('Taco 4x0.003', me_cube_008)
ob_taco_4x0_001 = bpy.data.objects.new('Taco 4x0.001', me_cube_009)
ob_tabla_2x2_001 = bpy.data.objects.new('Tabla 2x2.001', me_cube_010)

# ---- transforms, parenting, visibility, modifiers, constraints
ob_cube.location = (0.0, 0.0, 0.9998)
ob_cube.scale = (0.716, 0.716, 1.0)
ob_cylinder.location = (0.0, 0.0, 2.075)
ob_cylinder.scale = (0.6862, 0.6862, -0.1197)
ob_cube_001.location = (0.0, 0.0, 7.775)
ob_cube_001.scale = (0.716, 0.716, 1.0)
ob_tabla_2x2.location = (0.0, 0.0, 0.0)
ob_taco_4x0_002.location = (1.782, 4.998, -0.4344)
ob_taco_4x0_006.location = (-1.792, 4.998, -0.4344)
ob_taco_4x0_005.location = (1.782, 8.595, -0.4344)
ob_taco_4x0_004.location = (-1.792, 8.595, -0.4344)
ob_taco_4x0_003.location = (0.0002621, 4.998, -0.4344)
ob_taco_4x0_001.location = (0.0002621, 8.595, -0.4344)
ob_tabla_2x2_001.location = (0.0, 6.758, 0.0)

# ---- collection membership
col_collection.objects.link(ob_cube)
col_collection.objects.link(ob_cylinder)
col_collection.objects.link(ob_cube_001)
col_plataforma_2x2.objects.link(ob_tabla_2x2)
col_plataforma_2x2.objects.link(ob_taco_4x0_002)
col_plataforma_2x2.objects.link(ob_taco_4x0_006)
col_plataforma_2x2.objects.link(ob_taco_4x0_005)
col_plataforma_2x2.objects.link(ob_taco_4x0_004)
col_plataforma_2x2.objects.link(ob_taco_4x0_003)
col_plataforma_2x2.objects.link(ob_taco_4x0_001)
col_plataforma_tablas_sueltas.objects.link(ob_tabla_2x2_001)

# ---- scene / render settings (as saved in the file)
scene.frame_start = 1; scene.frame_end = 250; scene.frame_set(1)
scene.render.engine = 'BLENDER_EEVEE_NEXT'
scene.cycles.use_denoising = False
scene.cycles.samples = 128
scene.cycles.sampling_pattern = 'TABULATED_SOBOL'
scene.cycles.use_adaptive_sampling = False
scene.cycles.use_light_tree = False
scene.view_settings.view_transform = 'Filmic'
bpy.context.view_layer.update()

# ---- added for rendering (the .blend has no active camera and no usable light): camera, sun
cam_auto = bpy.data.cameras.new('AutoCamera')
cam_auto.lens = 50.0
cam_auto.sensor_width = 36.0
cam_auto.clip_end = 1000.0
ob_auto_camera = bpy.data.objects.new('AutoCamera', cam_auto)
scene.collection.objects.link(ob_auto_camera)
ob_auto_camera.location = (17.7009, -13.828, 18.3208)
ob_auto_camera.rotation_euler = (1.09748, -7.21219e-08, 0.694738)
scene.camera = ob_auto_camera
light_auto_sun = bpy.data.lights.new('AutoSun', 'SUN')
light_auto_sun.energy = 3.0
light_auto_sun.angle = 0.0523599
ob_auto_sun = bpy.data.objects.new('AutoSun', light_auto_sun)
scene.collection.objects.link(ob_auto_sun)
ob_auto_sun.rotation_euler = (0.872665, 0.174533, 0.523599)
bpy.context.view_layer.update()
